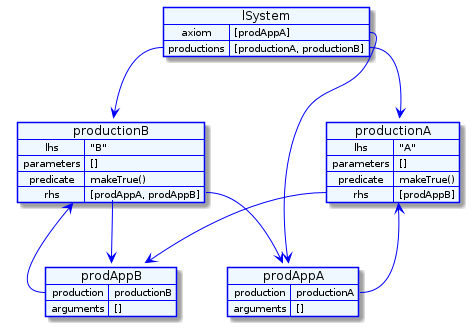

The diagram above was rendered by PlantUML. Its source (embedded in the PNG):
@startuml

skinparam ObjectBackgroundColor #AliceBlue
skinparam ObjectBorderColor #Blue
skinparam ArrowColor #Blue

map lSystem {
    axiom => [prodAppA]
    productions =>  [productionA, productionB]
}

map productionA {
    lhs => "A"
    parameters => []
    predicate => makeTrue()
    rhs => [prodAppB]
}

map productionB {
    lhs => "B"
    parameters => []
    predicate => makeTrue()
    rhs => [prodAppA, prodAppB]
}

map prodAppA {
    production => productionA
    arguments => []
}

map prodAppB {
    production => productionB
    arguments => []
}

lSystem::axiom -d-> prodAppA
lSystem::productions -d-> productionA
lSystem::productions -d-> productionB
productionA::rhs -d-> prodAppB
productionB::rhs -d-> prodAppA
productionB::rhs -> prodAppB

prodAppA::production -u-> productionA
prodAppB::production -u-> productionB

@enduml